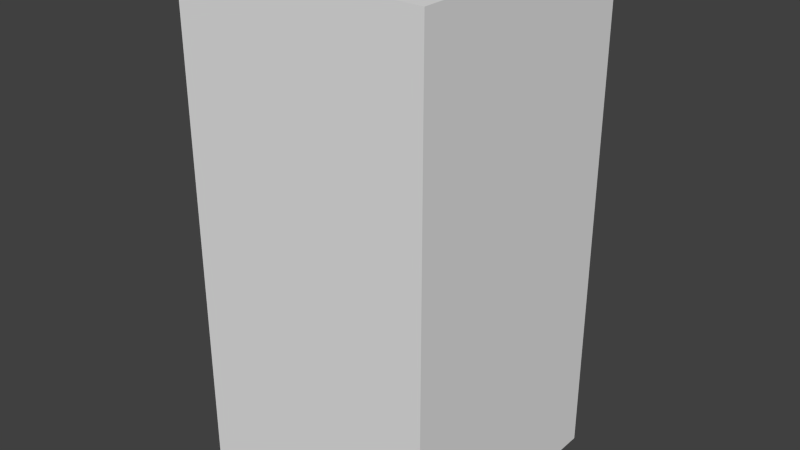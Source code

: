 # Source: greenFireOne.blend  (saved by Blender 2.68.0; exported with 4.5.12 LTS)
import bpy
from mathutils import Matrix  # noqa: F401  (used for matrix-valued properties, if any)

bpy.ops.wm.read_factory_settings(use_empty=True)
scene = bpy.context.scene
scene.name = 'Scene'

# ---- collections
col_collection_1 = bpy.data.collections.new('Collection 1'); scene.collection.children.link(col_collection_1)

# ---- world
world_world = bpy.data.worlds.new('World'); scene.world = world_world
world_world.color = (0.05088, 0.05088, 0.05088)
world_world.use_sun_shadow = False
world_world.sun_shadow_jitter_overblur = 0.0
world_world.cycles.sampling_method = 'MANUAL'
world_world.cycles.sample_map_resolution = 256

# ---- meshes
me_greenfireone = bpy.data.meshes.new('greenFireOne')
me_greenfireone.from_pydata([(-0.5, -0.5, -1.0), (-0.5, 0.5, -1.0), (0.5, 0.5, -1.0), (0.5, -0.5, -1.0), (-0.5, -0.5, 1.0), (-0.5, 0.5, 1.0), (0.5, 0.5, 1.0), (0.5, -0.5, 1.0)], [], [(4, 5, 1, 0), (5, 6, 2, 1), (6, 7, 3, 2), (7, 4, 0, 3), (0, 1, 2, 3), (7, 6, 5, 4)])
me_greenfireone.use_remesh_preserve_volume = False
me_greenfireone.use_remesh_preserve_attributes = False
me_greenfireone.use_mirror_vertex_groups = False
me_greenfireone.update()

# ---- objects
ob_greenfireone = bpy.data.objects.new('greenFireOne', me_greenfireone)

# ---- transforms, parenting, visibility, modifiers, constraints
ob_greenfireone.location = (0.0, 0.0, 0.0)
ob_greenfireone.lineart.crease_threshold = 0.0

# ---- collection membership
col_collection_1.objects.link(ob_greenfireone)

# ---- scene / render settings (as saved in the file)
scene.frame_start = 1; scene.frame_end = 250; scene.frame_set(1)
scene.render.engine = 'BLENDER_EEVEE_NEXT'
scene.render.image_settings.color_mode = 'RGB'
scene.render.image_settings.compression = 90
scene.render.resolution_percentage = 50
scene.render.dither_intensity = 0.0
scene.cycles.use_denoising = False
scene.cycles.samples = 10
scene.cycles.sampling_pattern = 'TABULATED_SOBOL'
scene.cycles.light_sampling_threshold = 0.0
scene.cycles.use_adaptive_sampling = False
scene.cycles.use_light_tree = False
scene.cycles.blur_glossy = 0.0
scene.cycles.volume_bounces = 1
scene.cycles.pixel_filter_type = 'GAUSSIAN'
scene.cycles.sample_clamp_indirect = 0.0
scene.view_settings.view_transform = 'Standard'
bpy.context.view_layer.update()

# ---- added for rendering (the .blend has no active camera and no usable light): camera, sun
cam_auto = bpy.data.cameras.new('AutoCamera')
cam_auto.lens = 50.0
cam_auto.sensor_width = 36.0
cam_auto.clip_end = 1000.0
ob_auto_camera = bpy.data.objects.new('AutoCamera', cam_auto)
scene.collection.objects.link(ob_auto_camera)
ob_auto_camera.location = (2.26633, -2.71959, 1.81306)
ob_auto_camera.rotation_euler = (1.09748, -7.21219e-08, 0.694738)
scene.camera = ob_auto_camera
light_auto_sun = bpy.data.lights.new('AutoSun', 'SUN')
light_auto_sun.energy = 3.0
light_auto_sun.angle = 0.0523599
ob_auto_sun = bpy.data.objects.new('AutoSun', light_auto_sun)
scene.collection.objects.link(ob_auto_sun)
ob_auto_sun.rotation_euler = (0.872665, 0.174533, 0.523599)
bpy.context.view_layer.update()
